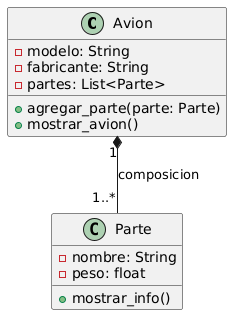

The diagram above was rendered by PlantUML. Its source (embedded in the PNG):
@startuml
class Avion {
  - modelo: String
  - fabricante: String
  - partes: List<Parte>
  + agregar_parte(parte: Parte)
  + mostrar_avion()
}

class Parte {
  - nombre: String
  - peso: float
  + mostrar_info()
}

Avion "1" *-- "1..*" Parte : composicion
@enduml